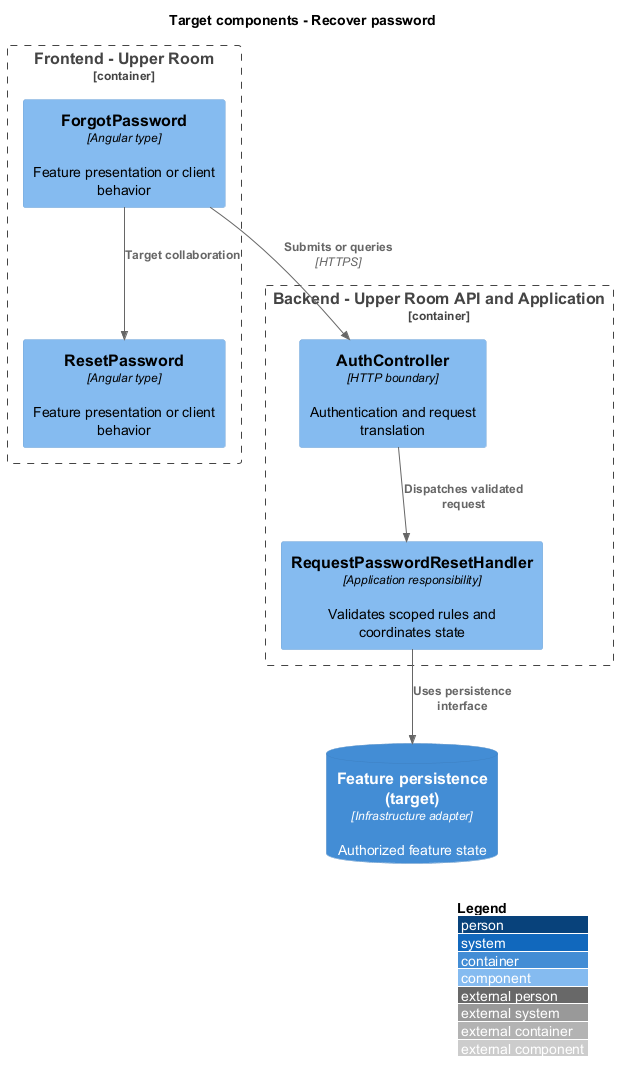

The diagram above was rendered by PlantUML. Its source (embedded in the PNG):
@startuml
!include <C4/C4_Component>
LAYOUT_WITH_LEGEND()
title Target components - Recover password
Container_Boundary(browser, "Frontend - Upper Room") {
Component(f0, "ForgotPassword", "Angular type", "Feature presentation or client behavior")
Component(f1, "ResetPassword", "Angular type", "Feature presentation or client behavior")
}
Container_Boundary(backend, "Backend - Upper Room API and Application") {
Component(boundary, "AuthController", "HTTP boundary", "Authentication and request translation")
Component(logic, "RequestPasswordResetHandler", "Application responsibility", "Validates scoped rules and coordinates state")
}
ContainerDb(data, "Feature persistence (target)", "Infrastructure adapter", "Authorized feature state")
Rel(f0, boundary, "Submits or queries", "HTTPS")
Rel(boundary, logic, "Dispatches validated request")
Rel(logic, data, "Uses persistence interface")
Rel(f0, f1, "Target collaboration")

@enduml